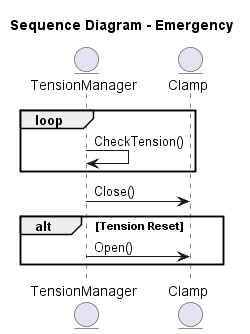

The diagram above was rendered by PlantUML. Its source (embedded in the PNG):
@startuml Sequence_Emergency
title Sequence Diagram - Emergency


entity TensionManager
entity Clamp

loop
TensionManager -> TensionManager : CheckTension()
end
TensionManager -> Clamp : Close()

alt Tension Reset
TensionManager -> Clamp : Open()
end

@enduml